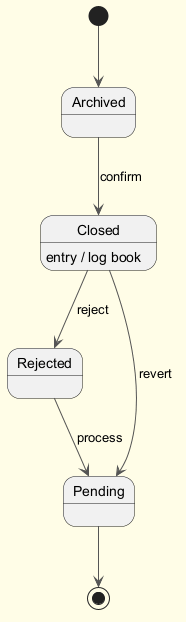

The diagram above was rendered by PlantUML. Its source (embedded in the PNG):
@startuml
skinparam backgroundColor #FFFDE7
skinparam classBackgroundColor #FFF9C4
skinparam classBorderColor #F57F17
skinparam ArrowColor #555555
[*] --> Archived
Archived --> Closed : confirm
Closed --> Rejected : reject
Closed : entry / log book
Rejected --> Pending : process
Closed --> Pending : revert
Pending --> [*]
@enduml